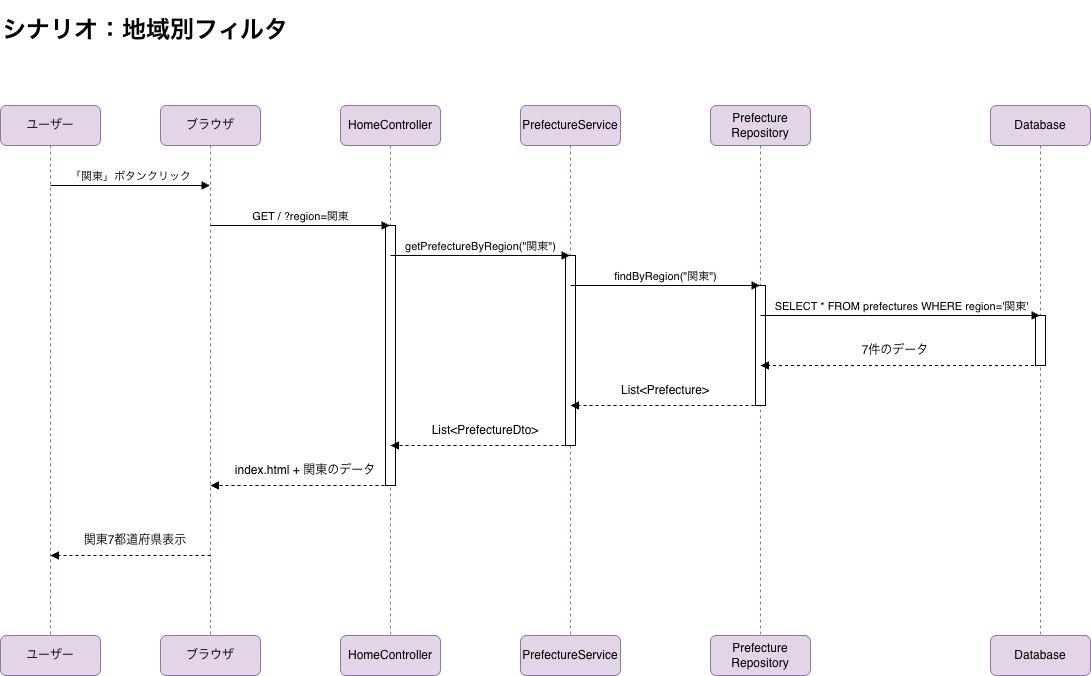

The diagram above was exported from draw.io. Its source (the exported page's mxGraphModel, read from the mxfile embedded in the PNG):
<mxGraphModel dx="1153" dy="1190" grid="1" gridSize="10" guides="1" tooltips="1" connect="1" arrows="1" fold="1" page="1" pageScale="1" pageWidth="1169" pageHeight="1654" math="0" shadow="0">
  <root>
    <mxCell id="0" />
    <mxCell id="1" parent="0" />
    <mxCell id="o0uFGnLJUSgtaB5bOaB_-1" parent="1" style="shape=umlLifeline;perimeter=lifelinePerimeter;whiteSpace=wrap;html=1;container=1;dropTarget=0;collapsible=0;recursiveResize=0;outlineConnect=0;portConstraint=eastwest;newEdgeStyle={&quot;curved&quot;:0,&quot;rounded&quot;:0};fillColor=#e1d5e7;strokeColor=#9673a6;rounded=1;glass=0;" value="ブラウザ" vertex="1">
      <mxGeometry height="530" width="100" x="190" y="130" as="geometry" />
    </mxCell>
    <mxCell id="o0uFGnLJUSgtaB5bOaB_-2" parent="1" style="shape=umlLifeline;perimeter=lifelinePerimeter;whiteSpace=wrap;html=1;container=1;dropTarget=0;collapsible=0;recursiveResize=0;outlineConnect=0;portConstraint=eastwest;newEdgeStyle={&quot;curved&quot;:0,&quot;rounded&quot;:0};fillColor=#e1d5e7;strokeColor=#9673a6;rounded=1;glass=0;" value="HomeController" vertex="1">
      <mxGeometry height="530" width="100" x="370" y="130" as="geometry" />
    </mxCell>
    <mxCell id="o0uFGnLJUSgtaB5bOaB_-53" parent="o0uFGnLJUSgtaB5bOaB_-2" style="html=1;points=[[0,0,0,0,5],[0,1,0,0,-5],[1,0,0,0,5],[1,1,0,0,-5]];perimeter=orthogonalPerimeter;outlineConnect=0;targetShapes=umlLifeline;portConstraint=eastwest;newEdgeStyle={&quot;curved&quot;:0,&quot;rounded&quot;:0};" value="" vertex="1">
      <mxGeometry height="260" width="10" x="45" y="120" as="geometry" />
    </mxCell>
    <mxCell id="o0uFGnLJUSgtaB5bOaB_-4" parent="1" style="shape=umlLifeline;perimeter=lifelinePerimeter;whiteSpace=wrap;html=1;container=1;dropTarget=0;collapsible=0;recursiveResize=0;outlineConnect=0;portConstraint=eastwest;newEdgeStyle={&quot;curved&quot;:0,&quot;rounded&quot;:0};fillColor=#e1d5e7;strokeColor=#9673a6;rounded=1;glass=0;" value="PrefectureService" vertex="1">
      <mxGeometry height="530" width="100" x="550" y="130" as="geometry" />
    </mxCell>
    <mxCell id="o0uFGnLJUSgtaB5bOaB_-50" parent="o0uFGnLJUSgtaB5bOaB_-4" style="html=1;points=[[0,0,0,0,5],[0,1,0,0,-5],[1,0,0,0,5],[1,1,0,0,-5]];perimeter=orthogonalPerimeter;outlineConnect=0;targetShapes=umlLifeline;portConstraint=eastwest;newEdgeStyle={&quot;curved&quot;:0,&quot;rounded&quot;:0};" value="" vertex="1">
      <mxGeometry height="190" width="10" x="45" y="150" as="geometry" />
    </mxCell>
    <mxCell id="o0uFGnLJUSgtaB5bOaB_-6" parent="1" style="shape=umlLifeline;perimeter=lifelinePerimeter;whiteSpace=wrap;html=1;container=1;dropTarget=0;collapsible=0;recursiveResize=0;outlineConnect=0;portConstraint=eastwest;newEdgeStyle={&quot;curved&quot;:0,&quot;rounded&quot;:0};fillColor=#e1d5e7;strokeColor=#9673a6;rounded=1;glass=0;" value="Database" vertex="1">
      <mxGeometry height="530" width="100" x="1020" y="130" as="geometry" />
    </mxCell>
    <mxCell id="o0uFGnLJUSgtaB5bOaB_-46" parent="o0uFGnLJUSgtaB5bOaB_-6" style="html=1;points=[[0,0,0,0,5],[0,1,0,0,-5],[1,0,0,0,5],[1,1,0,0,-5]];perimeter=orthogonalPerimeter;outlineConnect=0;targetShapes=umlLifeline;portConstraint=eastwest;newEdgeStyle={&quot;curved&quot;:0,&quot;rounded&quot;:0};" value="" vertex="1">
      <mxGeometry height="50" width="10" x="45" y="210" as="geometry" />
    </mxCell>
    <mxCell id="o0uFGnLJUSgtaB5bOaB_-8" parent="1" style="shape=umlLifeline;perimeter=lifelinePerimeter;whiteSpace=wrap;html=1;container=1;dropTarget=0;collapsible=0;recursiveResize=0;outlineConnect=0;portConstraint=eastwest;newEdgeStyle={&quot;curved&quot;:0,&quot;rounded&quot;:0};fillColor=#e1d5e7;strokeColor=#9673a6;rounded=1;glass=0;" value="Prefecture&lt;div&gt;&lt;div&gt;Repository&lt;/div&gt;&lt;/div&gt;" vertex="1">
      <mxGeometry height="530" width="100" x="740" y="130" as="geometry" />
    </mxCell>
    <mxCell id="o0uFGnLJUSgtaB5bOaB_-47" parent="o0uFGnLJUSgtaB5bOaB_-8" style="html=1;points=[[0,0,0,0,5],[0,1,0,0,-5],[1,0,0,0,5],[1,1,0,0,-5]];perimeter=orthogonalPerimeter;outlineConnect=0;targetShapes=umlLifeline;portConstraint=eastwest;newEdgeStyle={&quot;curved&quot;:0,&quot;rounded&quot;:0};" value="" vertex="1">
      <mxGeometry height="120" width="10" x="45" y="180" as="geometry" />
    </mxCell>
    <mxCell id="o0uFGnLJUSgtaB5bOaB_-10" parent="1" style="html=1;whiteSpace=wrap;fillColor=#e1d5e7;strokeColor=#9673a6;rounded=1;" value="ブラウザ" vertex="1">
      <mxGeometry height="40" width="100" x="190" y="660" as="geometry" />
    </mxCell>
    <mxCell id="o0uFGnLJUSgtaB5bOaB_-11" parent="1" style="html=1;whiteSpace=wrap;fillColor=#e1d5e7;strokeColor=#9673a6;rounded=1;" value="HomeController" vertex="1">
      <mxGeometry height="40" width="100" x="370" y="660" as="geometry" />
    </mxCell>
    <mxCell id="o0uFGnLJUSgtaB5bOaB_-12" parent="1" style="html=1;whiteSpace=wrap;fillColor=#e1d5e7;strokeColor=#9673a6;rounded=1;" value="PrefectureService" vertex="1">
      <mxGeometry height="40" width="100" x="550" y="660" as="geometry" />
    </mxCell>
    <mxCell id="o0uFGnLJUSgtaB5bOaB_-13" parent="1" style="html=1;whiteSpace=wrap;fillColor=#e1d5e7;strokeColor=#9673a6;rounded=1;" value="Prefecture&lt;div&gt;&lt;span style=&quot;background-color: transparent; color: light-dark(rgb(0, 0, 0), rgb(255, 255, 255));&quot;&gt;Repository&lt;/span&gt;&lt;/div&gt;" vertex="1">
      <mxGeometry height="40" width="100" x="740" y="660" as="geometry" />
    </mxCell>
    <mxCell id="o0uFGnLJUSgtaB5bOaB_-14" parent="1" style="html=1;whiteSpace=wrap;fillColor=#e1d5e7;strokeColor=#9673a6;rounded=1;" value="Database" vertex="1">
      <mxGeometry height="40" width="100" x="1020" y="660" as="geometry" />
    </mxCell>
    <mxCell id="o0uFGnLJUSgtaB5bOaB_-18" parent="1" style="shape=umlLifeline;perimeter=lifelinePerimeter;whiteSpace=wrap;html=1;container=1;dropTarget=0;collapsible=0;recursiveResize=0;outlineConnect=0;portConstraint=eastwest;newEdgeStyle={&quot;curved&quot;:0,&quot;rounded&quot;:0};fillColor=#e1d5e7;strokeColor=#9673a6;rounded=1;glass=0;" value="ユーザー" vertex="1">
      <mxGeometry height="530" width="100" x="30" y="130" as="geometry" />
    </mxCell>
    <mxCell id="o0uFGnLJUSgtaB5bOaB_-19" parent="1" style="html=1;whiteSpace=wrap;fillColor=#e1d5e7;strokeColor=#9673a6;rounded=1;" value="ユーザー" vertex="1">
      <mxGeometry height="40" width="100" x="30" y="660" as="geometry" />
    </mxCell>
    <mxCell id="o0uFGnLJUSgtaB5bOaB_-38" parent="1" style="text;html=1;whiteSpace=wrap;strokeColor=none;fillColor=none;align=center;verticalAlign=middle;rounded=0;" value="&lt;h1&gt;シナリオ：地域別フィルタ&lt;/h1&gt;" vertex="1">
      <mxGeometry height="30" width="290" x="30" y="40" as="geometry" />
    </mxCell>
    <mxCell id="o0uFGnLJUSgtaB5bOaB_-39" edge="1" parent="1" style="html=1;verticalAlign=bottom;endArrow=block;curved=0;rounded=0;" target="o0uFGnLJUSgtaB5bOaB_-1" value="「関東」ボタンクリック">
      <mxGeometry relative="1" width="80" as="geometry">
        <mxPoint x="80" y="210" as="sourcePoint" />
        <mxPoint x="160" y="210" as="targetPoint" />
      </mxGeometry>
    </mxCell>
    <mxCell id="o0uFGnLJUSgtaB5bOaB_-40" edge="1" parent="1" style="html=1;verticalAlign=bottom;endArrow=block;curved=0;rounded=0;" target="o0uFGnLJUSgtaB5bOaB_-2" value="GET / ?region=関東">
      <mxGeometry relative="1" width="80" x="0.0061" as="geometry">
        <mxPoint as="offset" />
        <mxPoint x="240" y="250" as="sourcePoint" />
        <mxPoint x="409.5" y="250" as="targetPoint" />
      </mxGeometry>
    </mxCell>
    <mxCell id="o0uFGnLJUSgtaB5bOaB_-41" edge="1" parent="1" style="html=1;verticalAlign=bottom;endArrow=block;curved=0;rounded=0;" target="o0uFGnLJUSgtaB5bOaB_-4" value="getPrefectureByRegion(&quot;関東&quot;)">
      <mxGeometry relative="1" width="80" x="0.0061" as="geometry">
        <mxPoint as="offset" />
        <mxPoint x="420" y="280" as="sourcePoint" />
        <mxPoint x="590" y="280" as="targetPoint" />
      </mxGeometry>
    </mxCell>
    <mxCell id="o0uFGnLJUSgtaB5bOaB_-42" edge="1" parent="1" style="html=1;verticalAlign=bottom;endArrow=block;curved=0;rounded=0;" target="o0uFGnLJUSgtaB5bOaB_-8" value="findByRegion(&quot;関東&quot;)">
      <mxGeometry relative="1" width="80" x="0.0061" as="geometry">
        <mxPoint as="offset" />
        <mxPoint x="600" y="310" as="sourcePoint" />
        <mxPoint x="780" y="310" as="targetPoint" />
      </mxGeometry>
    </mxCell>
    <mxCell id="o0uFGnLJUSgtaB5bOaB_-43" edge="1" parent="1" style="html=1;verticalAlign=bottom;endArrow=block;curved=0;rounded=0;" target="o0uFGnLJUSgtaB5bOaB_-6" value="SELECT * FROM prefectures WHERE region='関東'">
      <mxGeometry relative="1" width="80" x="0.0061" as="geometry">
        <mxPoint as="offset" />
        <mxPoint x="790" y="340" as="sourcePoint" />
        <mxPoint x="980" y="340" as="targetPoint" />
      </mxGeometry>
    </mxCell>
    <mxCell id="o0uFGnLJUSgtaB5bOaB_-44" edge="1" parent="1" source="o0uFGnLJUSgtaB5bOaB_-6" style="html=1;verticalAlign=bottom;labelBackgroundColor=none;endArrow=block;endFill=1;dashed=1;rounded=0;" value="">
      <mxGeometry relative="1" width="160" as="geometry">
        <mxPoint x="940.55" y="390" as="sourcePoint" />
        <mxPoint x="789.9973684210524" y="390" as="targetPoint" />
      </mxGeometry>
    </mxCell>
    <mxCell id="o0uFGnLJUSgtaB5bOaB_-45" parent="1" style="text;html=1;whiteSpace=wrap;strokeColor=none;fillColor=none;align=center;verticalAlign=middle;rounded=0;" value="7件のデータ" vertex="1">
      <mxGeometry height="30" width="150" x="850" y="360" as="geometry" />
    </mxCell>
    <mxCell id="o0uFGnLJUSgtaB5bOaB_-48" edge="1" parent="1" style="html=1;verticalAlign=bottom;labelBackgroundColor=none;endArrow=block;endFill=1;dashed=1;rounded=0;" value="">
      <mxGeometry relative="1" width="160" as="geometry">
        <mxPoint x="790.0026315789476" y="430" as="sourcePoint" />
        <mxPoint x="600" y="430" as="targetPoint" />
      </mxGeometry>
    </mxCell>
    <mxCell id="o0uFGnLJUSgtaB5bOaB_-49" parent="1" style="text;html=1;whiteSpace=wrap;strokeColor=none;fillColor=none;align=center;verticalAlign=middle;rounded=0;" value="List&amp;lt;Prefecture&amp;gt;" vertex="1">
      <mxGeometry height="30" width="150" x="620" y="400" as="geometry" />
    </mxCell>
    <mxCell id="o0uFGnLJUSgtaB5bOaB_-51" edge="1" parent="1" style="html=1;verticalAlign=bottom;labelBackgroundColor=none;endArrow=block;endFill=1;dashed=1;rounded=0;" value="">
      <mxGeometry relative="1" width="160" as="geometry">
        <mxPoint x="600.0026315789476" y="470" as="sourcePoint" />
        <mxPoint x="420" y="470" as="targetPoint" />
      </mxGeometry>
    </mxCell>
    <mxCell id="o0uFGnLJUSgtaB5bOaB_-52" parent="1" style="text;html=1;whiteSpace=wrap;strokeColor=none;fillColor=none;align=center;verticalAlign=middle;rounded=0;" value="List&amp;lt;PrefectureDto&amp;gt;" vertex="1">
      <mxGeometry height="30" width="150" x="440" y="440" as="geometry" />
    </mxCell>
    <mxCell id="o0uFGnLJUSgtaB5bOaB_-54" edge="1" parent="1" style="html=1;verticalAlign=bottom;labelBackgroundColor=none;endArrow=block;endFill=1;dashed=1;rounded=0;" value="">
      <mxGeometry relative="1" width="160" as="geometry">
        <mxPoint x="420.00263157894756" y="510" as="sourcePoint" />
        <mxPoint x="240" y="510" as="targetPoint" />
      </mxGeometry>
    </mxCell>
    <mxCell id="o0uFGnLJUSgtaB5bOaB_-55" parent="1" style="text;html=1;whiteSpace=wrap;strokeColor=none;fillColor=none;align=center;verticalAlign=middle;rounded=0;" value="index.html + 関東のデータ" vertex="1">
      <mxGeometry height="30" width="150" x="260" y="480" as="geometry" />
    </mxCell>
    <mxCell id="o0uFGnLJUSgtaB5bOaB_-56" edge="1" parent="1" style="html=1;verticalAlign=bottom;labelBackgroundColor=none;endArrow=block;endFill=1;dashed=1;rounded=0;" value="">
      <mxGeometry relative="1" width="160" as="geometry">
        <mxPoint x="240.00263157894756" y="580" as="sourcePoint" />
        <mxPoint x="80" y="580" as="targetPoint" />
      </mxGeometry>
    </mxCell>
    <mxCell id="o0uFGnLJUSgtaB5bOaB_-57" parent="1" style="text;html=1;whiteSpace=wrap;strokeColor=none;fillColor=none;align=center;verticalAlign=middle;rounded=0;" value="関東7都道府県表示" vertex="1">
      <mxGeometry height="30" width="150" x="90" y="550" as="geometry" />
    </mxCell>
  </root>
</mxGraphModel>